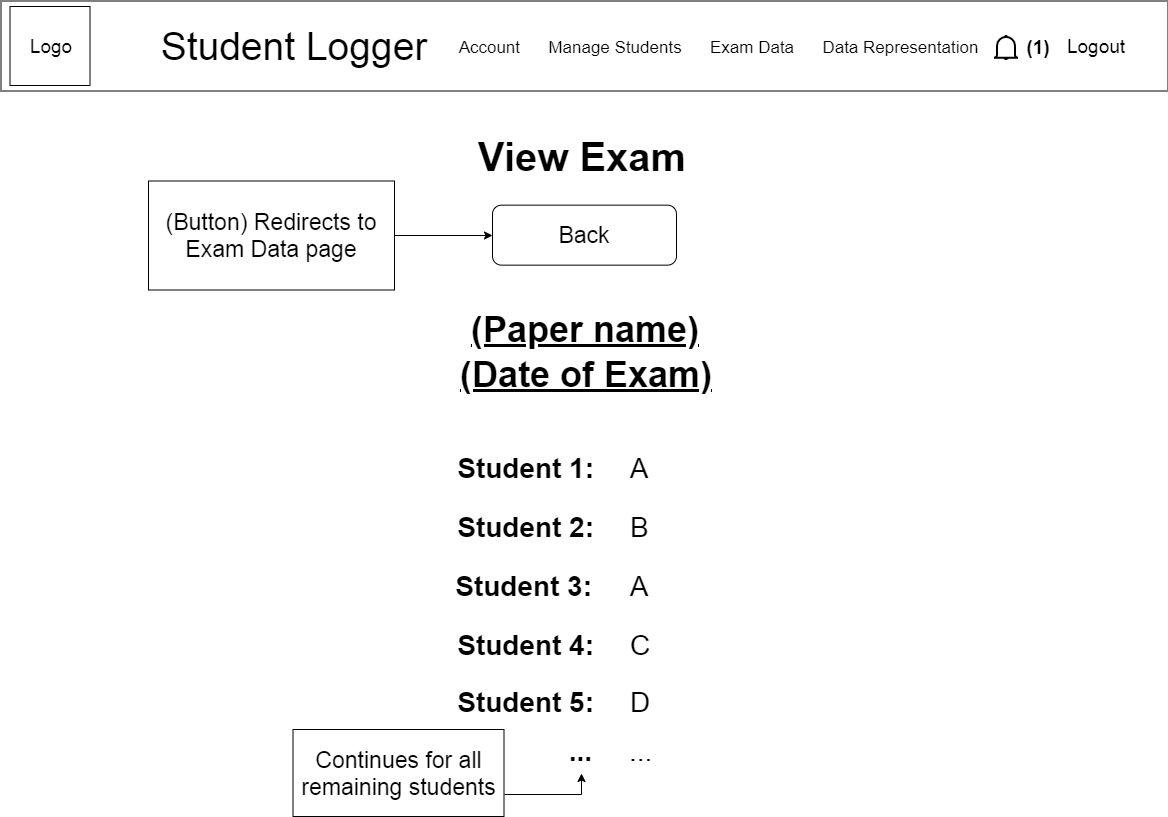

The diagram above was exported from draw.io. Its source (the exported page's mxGraphModel, read from the mxfile embedded in the PNG):
<mxGraphModel dx="1422" dy="1649" grid="0" gridSize="10" guides="1" tooltips="1" connect="1" arrows="1" fold="1" page="1" pageScale="1" pageWidth="1169" pageHeight="827" math="0" shadow="0">
  <root>
    <mxCell id="0" />
    <mxCell id="1" parent="0" />
    <mxCell id="RpdTY8ZStFAeNNG4T1R3-36" value="View Exam" style="text;html=1;strokeColor=none;fillColor=none;align=center;verticalAlign=middle;whiteSpace=wrap;rounded=0;fontSize=40;fontStyle=1" parent="1" vertex="1">
      <mxGeometry x="394" y="129.5" width="374" height="50" as="geometry" />
    </mxCell>
    <mxCell id="RpdTY8ZStFAeNNG4T1R3-57" value="Student 1:" style="text;html=1;strokeColor=none;fillColor=none;align=right;verticalAlign=middle;whiteSpace=wrap;rounded=0;fontSize=28;fontStyle=1" parent="1" vertex="1">
      <mxGeometry x="349.5" y="445.5" width="245" height="42" as="geometry" />
    </mxCell>
    <mxCell id="RpdTY8ZStFAeNNG4T1R3-60" value="Student 2:" style="text;html=1;strokeColor=none;fillColor=none;align=right;verticalAlign=middle;whiteSpace=wrap;rounded=0;fontSize=28;fontStyle=1" parent="1" vertex="1">
      <mxGeometry x="349.5" y="504" width="245" height="42" as="geometry" />
    </mxCell>
    <mxCell id="RpdTY8ZStFAeNNG4T1R3-62" value="Student 3:" style="text;html=1;strokeColor=none;fillColor=none;align=right;verticalAlign=middle;whiteSpace=wrap;rounded=0;fontSize=28;fontStyle=1" parent="1" vertex="1">
      <mxGeometry x="348" y="563" width="245" height="42" as="geometry" />
    </mxCell>
    <mxCell id="RpdTY8ZStFAeNNG4T1R3-64" value="Student 4:" style="text;html=1;strokeColor=none;fillColor=none;align=right;verticalAlign=middle;whiteSpace=wrap;rounded=0;fontSize=28;fontStyle=1" parent="1" vertex="1">
      <mxGeometry x="349.5" y="622" width="245" height="42" as="geometry" />
    </mxCell>
    <mxCell id="RpdTY8ZStFAeNNG4T1R3-67" value="Student 5:" style="text;html=1;strokeColor=none;fillColor=none;align=right;verticalAlign=middle;whiteSpace=wrap;rounded=0;fontSize=28;fontStyle=1" parent="1" vertex="1">
      <mxGeometry x="349.5" y="679.5" width="245" height="42" as="geometry" />
    </mxCell>
    <mxCell id="RpdTY8ZStFAeNNG4T1R3-69" value="&lt;div style=&quot;text-align: center ; font-size: 23px&quot;&gt;Back&lt;/div&gt;" style="rounded=1;whiteSpace=wrap;html=1;fontSize=23;align=center;" parent="1" vertex="1">
      <mxGeometry x="492" y="203.6470588235294" width="184" height="60" as="geometry" />
    </mxCell>
    <mxCell id="RpdTY8ZStFAeNNG4T1R3-77" style="edgeStyle=orthogonalEdgeStyle;rounded=0;orthogonalLoop=1;jettySize=auto;html=1;exitX=1;exitY=0.5;exitDx=0;exitDy=0;entryX=0;entryY=0.5;entryDx=0;entryDy=0;fontSize=23;" parent="1" source="RpdTY8ZStFAeNNG4T1R3-74" target="RpdTY8ZStFAeNNG4T1R3-69" edge="1">
      <mxGeometry relative="1" as="geometry" />
    </mxCell>
    <mxCell id="RpdTY8ZStFAeNNG4T1R3-74" value="(Button) Redirects to Exam Data page" style="rounded=0;whiteSpace=wrap;html=1;fontSize=23;align=center;spacingLeft=5;spacingTop=10;spacingBottom=10;spacingRight=5;" parent="1" vertex="1">
      <mxGeometry x="148" y="179.5" width="246" height="109" as="geometry" />
    </mxCell>
    <mxCell id="RpdTY8ZStFAeNNG4T1R3-79" value="(Paper name)" style="text;html=1;strokeColor=none;fillColor=none;align=center;verticalAlign=middle;whiteSpace=wrap;rounded=0;fontSize=36;fontStyle=5" parent="1" vertex="1">
      <mxGeometry x="397" y="302.5" width="374" height="50" as="geometry" />
    </mxCell>
    <mxCell id="RpdTY8ZStFAeNNG4T1R3-80" value="&lt;span style=&quot;font-weight: 400&quot;&gt;A&lt;/span&gt;" style="text;html=1;strokeColor=none;fillColor=none;align=left;verticalAlign=middle;whiteSpace=wrap;rounded=0;fontSize=28;fontStyle=1" parent="1" vertex="1">
      <mxGeometry x="628" y="445.5" width="120" height="42" as="geometry" />
    </mxCell>
    <mxCell id="RpdTY8ZStFAeNNG4T1R3-81" value="&lt;span style=&quot;font-weight: 400&quot;&gt;B&lt;/span&gt;" style="text;html=1;strokeColor=none;fillColor=none;align=left;verticalAlign=middle;whiteSpace=wrap;rounded=0;fontSize=28;fontStyle=1" parent="1" vertex="1">
      <mxGeometry x="628" y="504" width="120" height="42" as="geometry" />
    </mxCell>
    <mxCell id="RpdTY8ZStFAeNNG4T1R3-82" value="&lt;span style=&quot;font-weight: 400&quot;&gt;A&lt;/span&gt;" style="text;html=1;strokeColor=none;fillColor=none;align=left;verticalAlign=middle;whiteSpace=wrap;rounded=0;fontSize=28;fontStyle=1" parent="1" vertex="1">
      <mxGeometry x="628" y="563" width="120" height="42" as="geometry" />
    </mxCell>
    <mxCell id="RpdTY8ZStFAeNNG4T1R3-83" value="&lt;span style=&quot;font-weight: 400&quot;&gt;C&lt;/span&gt;" style="text;html=1;strokeColor=none;fillColor=none;align=left;verticalAlign=middle;whiteSpace=wrap;rounded=0;fontSize=28;fontStyle=1" parent="1" vertex="1">
      <mxGeometry x="628" y="622" width="120" height="42" as="geometry" />
    </mxCell>
    <mxCell id="RpdTY8ZStFAeNNG4T1R3-84" value="&lt;span style=&quot;font-weight: 400&quot;&gt;D&lt;/span&gt;" style="text;html=1;strokeColor=none;fillColor=none;align=left;verticalAlign=middle;whiteSpace=wrap;rounded=0;fontSize=28;fontStyle=1" parent="1" vertex="1">
      <mxGeometry x="628" y="679.5" width="120" height="42" as="geometry" />
    </mxCell>
    <mxCell id="3yPNBJTbsFdsrHdtFxro-1" value="" style="rounded=0;whiteSpace=wrap;html=1;" parent="1" vertex="1">
      <mxGeometry x="0.5" y="-0.5" width="1167" height="90" as="geometry" />
    </mxCell>
    <mxCell id="3yPNBJTbsFdsrHdtFxro-2" value="Logo" style="rounded=0;whiteSpace=wrap;html=1;fontSize=19;" parent="1" vertex="1">
      <mxGeometry x="9.5" y="5" width="80" height="79" as="geometry" />
    </mxCell>
    <mxCell id="3yPNBJTbsFdsrHdtFxro-3" value="Student Logger" style="text;html=1;strokeColor=none;fillColor=none;align=center;verticalAlign=middle;whiteSpace=wrap;rounded=0;fontSize=39;" parent="1" vertex="1">
      <mxGeometry x="136.5" y="18" width="312" height="53" as="geometry" />
    </mxCell>
    <mxCell id="3yPNBJTbsFdsrHdtFxro-4" value="Account&amp;nbsp; &amp;nbsp; &amp;nbsp; Manage Students&amp;nbsp; &amp;nbsp; &amp;nbsp; Exam Data&amp;nbsp; &amp;nbsp; &amp;nbsp; Data Representation" style="text;html=1;strokeColor=none;fillColor=none;align=center;verticalAlign=middle;whiteSpace=wrap;rounded=0;fontSize=17;" parent="1" vertex="1">
      <mxGeometry x="444" y="36" width="547" height="20" as="geometry" />
    </mxCell>
    <mxCell id="3yPNBJTbsFdsrHdtFxro-5" value="Logout" style="text;html=1;strokeColor=none;fillColor=none;align=center;verticalAlign=middle;whiteSpace=wrap;rounded=0;fontSize=19;" parent="1" vertex="1">
      <mxGeometry x="1043.5" y="31.5" width="102" height="26" as="geometry" />
    </mxCell>
    <mxCell id="3yPNBJTbsFdsrHdtFxro-6" value="" style="html=1;verticalLabelPosition=bottom;align=center;labelBackgroundColor=#ffffff;verticalAlign=top;strokeWidth=2;strokeColor=#000000;fillColor=#ffffff;shadow=0;dashed=0;shape=mxgraph.ios7.icons.bell;" parent="1" vertex="1">
      <mxGeometry x="993.5" y="34.5" width="24" height="23.099999999999998" as="geometry" />
    </mxCell>
    <mxCell id="3yPNBJTbsFdsrHdtFxro-7" value="&lt;font style=&quot;font-size: 19px&quot;&gt;&lt;b&gt;(1)&lt;/b&gt;&lt;/font&gt;" style="text;html=1;strokeColor=none;fillColor=none;align=center;verticalAlign=middle;whiteSpace=wrap;rounded=0;" parent="1" vertex="1">
      <mxGeometry x="1017.5" y="36" width="40" height="20" as="geometry" />
    </mxCell>
    <mxCell id="3yPNBJTbsFdsrHdtFxro-9" value="..." style="text;html=1;strokeColor=none;fillColor=none;align=right;verticalAlign=middle;whiteSpace=wrap;rounded=0;fontSize=28;fontStyle=1" parent="1" vertex="1">
      <mxGeometry x="348" y="728" width="245" height="42" as="geometry" />
    </mxCell>
    <mxCell id="3yPNBJTbsFdsrHdtFxro-10" value="&lt;span style=&quot;font-weight: 400&quot;&gt;...&lt;/span&gt;" style="text;html=1;strokeColor=none;fillColor=none;align=left;verticalAlign=middle;whiteSpace=wrap;rounded=0;fontSize=28;fontStyle=1" parent="1" vertex="1">
      <mxGeometry x="626.5" y="728" width="120" height="42" as="geometry" />
    </mxCell>
    <mxCell id="3yPNBJTbsFdsrHdtFxro-13" style="edgeStyle=orthogonalEdgeStyle;rounded=0;orthogonalLoop=1;jettySize=auto;html=1;exitX=1;exitY=0.75;exitDx=0;exitDy=0;entryX=0.951;entryY=1.048;entryDx=0;entryDy=0;entryPerimeter=0;fontSize=17;" parent="1" source="3yPNBJTbsFdsrHdtFxro-11" target="3yPNBJTbsFdsrHdtFxro-9" edge="1">
      <mxGeometry relative="1" as="geometry" />
    </mxCell>
    <mxCell id="3yPNBJTbsFdsrHdtFxro-11" value="Continues for all remaining students" style="rounded=0;whiteSpace=wrap;html=1;fontSize=23;align=center;spacingLeft=5;spacingTop=10;spacingBottom=10;spacingRight=5;" parent="1" vertex="1">
      <mxGeometry x="292.5" y="728" width="211" height="87" as="geometry" />
    </mxCell>
    <mxCell id="lDhfsSfmPKa4X-B6DmVP-1" value="(Date of Exam)" style="text;html=1;strokeColor=none;fillColor=none;align=center;verticalAlign=middle;whiteSpace=wrap;rounded=0;fontSize=36;fontStyle=5" vertex="1" parent="1">
      <mxGeometry x="398" y="347.5" width="374" height="50" as="geometry" />
    </mxCell>
  </root>
</mxGraphModel>